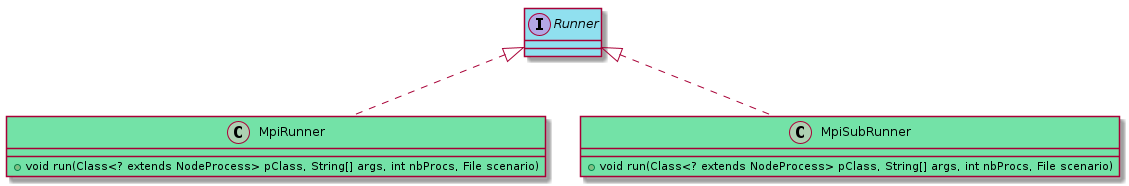

The diagram above was rendered by PlantUML. Its source (embedded in the PNG):
@startuml mpi2
class MpiRunner [[java:org.sar.ppi.mpi.MpiRunner]]  #73e2a7{
	+void run(Class<? extends NodeProcess> pClass, String[] args, int nbProcs, File scenario)
}
interface Runner [[java:org.sar.ppi.Runner]] {
}
Runner <|.. MpiRunner
class MpiSubRunner [[java:org.sar.ppi.mpi.MpiSubRunner]]  #73e2a7{
	+void run(Class<? extends NodeProcess> pClass, String[] args, int nbProcs, File scenario)
}
interface Runner [[java:org.sar.ppi.Runner]] #90e0ef{
}
Runner <|.. MpiSubRunner
@enduml